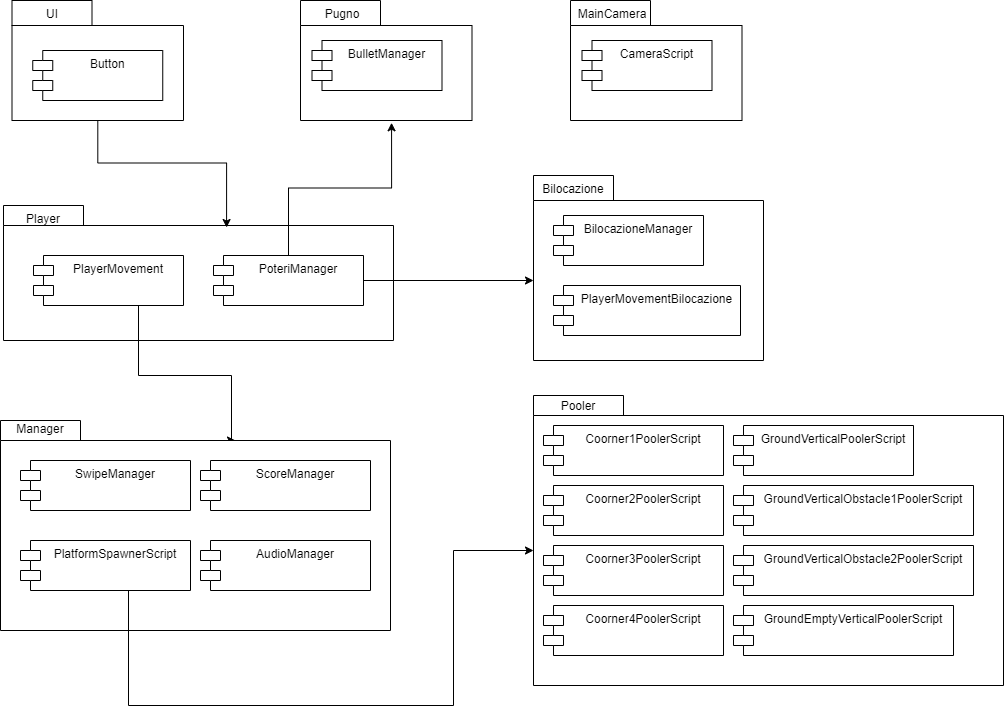

The diagram above was exported from draw.io. Its source (the exported page's mxGraphModel, read from the mxfile embedded in the PNG):
<mxGraphModel dx="2489" dy="762" grid="1" gridSize="10" guides="1" tooltips="1" connect="1" arrows="1" fold="1" page="1" pageScale="1" pageWidth="827" pageHeight="1169" math="0" shadow="0">
  <root>
    <mxCell id="WIyWlLk6GJQsqaUBKTNV-0" />
    <mxCell id="WIyWlLk6GJQsqaUBKTNV-1" parent="WIyWlLk6GJQsqaUBKTNV-0" />
    <mxCell id="6NKrDeC7ifxQgwxbEwMk-0" value="" style="shape=folder;fontStyle=1;spacingTop=10;tabWidth=90;tabHeight=20;tabPosition=left;html=1;" parent="WIyWlLk6GJQsqaUBKTNV-1" vertex="1">
      <mxGeometry x="13" y="635" width="470" height="290" as="geometry" />
    </mxCell>
    <mxCell id="6NKrDeC7ifxQgwxbEwMk-2" value="Coorner1PoolerScript" style="shape=module;align=left;spacingLeft=20;align=center;verticalAlign=top;" parent="WIyWlLk6GJQsqaUBKTNV-1" vertex="1">
      <mxGeometry x="23" y="665" width="180" height="50" as="geometry" />
    </mxCell>
    <mxCell id="6NKrDeC7ifxQgwxbEwMk-3" value="Coorner2PoolerScript" style="shape=module;align=left;spacingLeft=20;align=center;verticalAlign=top;" parent="WIyWlLk6GJQsqaUBKTNV-1" vertex="1">
      <mxGeometry x="23" y="725" width="180" height="50" as="geometry" />
    </mxCell>
    <mxCell id="6NKrDeC7ifxQgwxbEwMk-4" value="Coorner3PoolerScript" style="shape=module;align=left;spacingLeft=20;align=center;verticalAlign=top;" parent="WIyWlLk6GJQsqaUBKTNV-1" vertex="1">
      <mxGeometry x="23" y="785" width="180" height="50" as="geometry" />
    </mxCell>
    <mxCell id="6NKrDeC7ifxQgwxbEwMk-5" value="Coorner4PoolerScript" style="shape=module;align=left;spacingLeft=20;align=center;verticalAlign=top;" parent="WIyWlLk6GJQsqaUBKTNV-1" vertex="1">
      <mxGeometry x="23" y="845" width="180" height="50" as="geometry" />
    </mxCell>
    <mxCell id="6NKrDeC7ifxQgwxbEwMk-6" value="GroundVerticalPoolerScript" style="shape=module;align=left;spacingLeft=20;align=center;verticalAlign=top;" parent="WIyWlLk6GJQsqaUBKTNV-1" vertex="1">
      <mxGeometry x="213" y="665" width="180" height="50" as="geometry" />
    </mxCell>
    <mxCell id="6NKrDeC7ifxQgwxbEwMk-7" value="GroundVerticalObstacle1PoolerScript" style="shape=module;align=left;spacingLeft=20;align=center;verticalAlign=top;" parent="WIyWlLk6GJQsqaUBKTNV-1" vertex="1">
      <mxGeometry x="213" y="725" width="240" height="50" as="geometry" />
    </mxCell>
    <mxCell id="6NKrDeC7ifxQgwxbEwMk-8" value="GroundVerticalObstacle2PoolerScript" style="shape=module;align=left;spacingLeft=20;align=center;verticalAlign=top;" parent="WIyWlLk6GJQsqaUBKTNV-1" vertex="1">
      <mxGeometry x="213" y="785" width="240" height="50" as="geometry" />
    </mxCell>
    <mxCell id="6NKrDeC7ifxQgwxbEwMk-10" value="GroundEmptyVerticalPoolerScript" style="shape=module;align=left;spacingLeft=20;align=center;verticalAlign=top;" parent="WIyWlLk6GJQsqaUBKTNV-1" vertex="1">
      <mxGeometry x="213" y="845" width="220" height="50" as="geometry" />
    </mxCell>
    <mxCell id="6NKrDeC7ifxQgwxbEwMk-11" value="Pooler" style="text;html=1;strokeColor=none;fillColor=none;align=center;verticalAlign=middle;whiteSpace=wrap;rounded=0;" parent="WIyWlLk6GJQsqaUBKTNV-1" vertex="1">
      <mxGeometry x="13" y="635" width="90" height="20" as="geometry" />
    </mxCell>
    <mxCell id="6NKrDeC7ifxQgwxbEwMk-12" value="" style="shape=folder;fontStyle=1;spacingTop=10;tabWidth=80;tabHeight=25;tabPosition=left;html=1;" parent="WIyWlLk6GJQsqaUBKTNV-1" vertex="1">
      <mxGeometry x="13" y="414.99999999999994" width="230" height="185" as="geometry" />
    </mxCell>
    <mxCell id="6NKrDeC7ifxQgwxbEwMk-13" value="BilocazioneManager" style="shape=module;align=left;spacingLeft=20;align=center;verticalAlign=top;" parent="WIyWlLk6GJQsqaUBKTNV-1" vertex="1">
      <mxGeometry x="33" y="454.99999999999994" width="150" height="50" as="geometry" />
    </mxCell>
    <mxCell id="6NKrDeC7ifxQgwxbEwMk-14" value="PlayerMovementBilocazione" style="shape=module;align=left;spacingLeft=20;align=center;verticalAlign=top;" parent="WIyWlLk6GJQsqaUBKTNV-1" vertex="1">
      <mxGeometry x="33" y="525" width="187" height="50" as="geometry" />
    </mxCell>
    <mxCell id="6NKrDeC7ifxQgwxbEwMk-15" value="" style="shape=folder;fontStyle=1;spacingTop=10;tabWidth=80;tabHeight=20;tabPosition=left;html=1;" parent="WIyWlLk6GJQsqaUBKTNV-1" vertex="1">
      <mxGeometry x="-517" y="445" width="390" height="135" as="geometry" />
    </mxCell>
    <mxCell id="MB2q3te1k5Es5Vo5OhvU-14" style="edgeStyle=orthogonalEdgeStyle;rounded=0;orthogonalLoop=1;jettySize=auto;html=1;entryX=0;entryY=0;entryDx=235;entryDy=20;entryPerimeter=0;" parent="WIyWlLk6GJQsqaUBKTNV-1" source="6NKrDeC7ifxQgwxbEwMk-16" target="MB2q3te1k5Es5Vo5OhvU-2" edge="1">
      <mxGeometry relative="1" as="geometry">
        <mxPoint x="-288.8800000000001" y="595.96" as="targetPoint" />
        <Array as="points">
          <mxPoint x="-382" y="615" />
          <mxPoint x="-289" y="615" />
          <mxPoint x="-289" y="680" />
        </Array>
      </mxGeometry>
    </mxCell>
    <mxCell id="6NKrDeC7ifxQgwxbEwMk-16" value="PlayerMovement" style="shape=module;align=left;spacingLeft=20;align=center;verticalAlign=top;" parent="WIyWlLk6GJQsqaUBKTNV-1" vertex="1">
      <mxGeometry x="-487" y="494.99999999999994" width="150" height="50" as="geometry" />
    </mxCell>
    <mxCell id="6NKrDeC7ifxQgwxbEwMk-23" value="Bilocazione" style="text;html=1;strokeColor=none;fillColor=none;align=center;verticalAlign=middle;whiteSpace=wrap;rounded=0;" parent="WIyWlLk6GJQsqaUBKTNV-1" vertex="1">
      <mxGeometry x="13" y="414.99999999999994" width="80" height="25" as="geometry" />
    </mxCell>
    <mxCell id="MB2q3te1k5Es5Vo5OhvU-19" style="edgeStyle=orthogonalEdgeStyle;rounded=0;orthogonalLoop=1;jettySize=auto;html=1;entryX=0;entryY=0;entryDx=0;entryDy=105;entryPerimeter=0;" parent="WIyWlLk6GJQsqaUBKTNV-1" source="MB2q3te1k5Es5Vo5OhvU-0" target="6NKrDeC7ifxQgwxbEwMk-12" edge="1">
      <mxGeometry relative="1" as="geometry" />
    </mxCell>
    <mxCell id="MB2q3te1k5Es5Vo5OhvU-25" style="edgeStyle=orthogonalEdgeStyle;rounded=0;orthogonalLoop=1;jettySize=auto;html=1;entryX=0.531;entryY=1.019;entryDx=0;entryDy=0;entryPerimeter=0;" parent="WIyWlLk6GJQsqaUBKTNV-1" source="MB2q3te1k5Es5Vo5OhvU-0" target="MB2q3te1k5Es5Vo5OhvU-22" edge="1">
      <mxGeometry relative="1" as="geometry" />
    </mxCell>
    <mxCell id="MB2q3te1k5Es5Vo5OhvU-0" value="PoteriManager" style="shape=module;align=left;spacingLeft=20;align=center;verticalAlign=top;" parent="WIyWlLk6GJQsqaUBKTNV-1" vertex="1">
      <mxGeometry x="-307" y="494.99999999999994" width="150" height="50" as="geometry" />
    </mxCell>
    <mxCell id="MB2q3te1k5Es5Vo5OhvU-1" value="Player" style="text;html=1;strokeColor=none;fillColor=none;align=center;verticalAlign=middle;whiteSpace=wrap;rounded=0;" parent="WIyWlLk6GJQsqaUBKTNV-1" vertex="1">
      <mxGeometry x="-517" y="444.99999999999994" width="80" height="25" as="geometry" />
    </mxCell>
    <mxCell id="MB2q3te1k5Es5Vo5OhvU-2" value="" style="shape=folder;fontStyle=1;spacingTop=10;tabWidth=80;tabHeight=20;tabPosition=left;html=1;" parent="WIyWlLk6GJQsqaUBKTNV-1" vertex="1">
      <mxGeometry x="-520" y="660" width="390" height="210" as="geometry" />
    </mxCell>
    <mxCell id="6NKrDeC7ifxQgwxbEwMk-18" value="PlatformSpawnerScript" style="shape=module;align=left;spacingLeft=20;align=center;verticalAlign=top;" parent="WIyWlLk6GJQsqaUBKTNV-1" vertex="1">
      <mxGeometry x="-500" y="780" width="170" height="50" as="geometry" />
    </mxCell>
    <mxCell id="MB2q3te1k5Es5Vo5OhvU-4" value="Manager" style="text;html=1;strokeColor=none;fillColor=none;align=center;verticalAlign=middle;whiteSpace=wrap;rounded=0;" parent="WIyWlLk6GJQsqaUBKTNV-1" vertex="1">
      <mxGeometry x="-520" y="650" width="80" height="35" as="geometry" />
    </mxCell>
    <mxCell id="MB2q3te1k5Es5Vo5OhvU-6" value="SwipeManager" style="shape=module;align=left;spacingLeft=20;align=center;verticalAlign=top;" parent="WIyWlLk6GJQsqaUBKTNV-1" vertex="1">
      <mxGeometry x="-500" y="700" width="170" height="50" as="geometry" />
    </mxCell>
    <mxCell id="MB2q3te1k5Es5Vo5OhvU-7" value="ScoreManager" style="shape=module;align=left;spacingLeft=20;align=center;verticalAlign=top;" parent="WIyWlLk6GJQsqaUBKTNV-1" vertex="1">
      <mxGeometry x="-320" y="700" width="170" height="50" as="geometry" />
    </mxCell>
    <mxCell id="MB2q3te1k5Es5Vo5OhvU-8" value="AudioManager" style="shape=module;align=left;spacingLeft=20;align=center;verticalAlign=top;" parent="WIyWlLk6GJQsqaUBKTNV-1" vertex="1">
      <mxGeometry x="-320" y="780" width="170" height="50" as="geometry" />
    </mxCell>
    <mxCell id="6NKrDeC7ifxQgwxbEwMk-22" style="edgeStyle=orthogonalEdgeStyle;rounded=0;orthogonalLoop=1;jettySize=auto;html=1;entryX=0;entryY=0;entryDx=0;entryDy=155;entryPerimeter=0;" parent="WIyWlLk6GJQsqaUBKTNV-1" source="6NKrDeC7ifxQgwxbEwMk-18" target="6NKrDeC7ifxQgwxbEwMk-0" edge="1">
      <mxGeometry relative="1" as="geometry">
        <Array as="points">
          <mxPoint x="-392" y="945" />
          <mxPoint x="-67" y="945" />
          <mxPoint x="-67" y="790" />
        </Array>
      </mxGeometry>
    </mxCell>
    <mxCell id="MB2q3te1k5Es5Vo5OhvU-11" value="" style="shape=folder;fontStyle=1;spacingTop=10;tabWidth=80;tabHeight=25;tabPosition=left;html=1;" parent="WIyWlLk6GJQsqaUBKTNV-1" vertex="1">
      <mxGeometry x="50" y="240" width="171.5" height="120" as="geometry" />
    </mxCell>
    <mxCell id="MB2q3te1k5Es5Vo5OhvU-12" value="MainCamera" style="text;html=1;strokeColor=none;fillColor=none;align=center;verticalAlign=middle;whiteSpace=wrap;rounded=0;" parent="WIyWlLk6GJQsqaUBKTNV-1" vertex="1">
      <mxGeometry x="51.5" y="240" width="80" height="25" as="geometry" />
    </mxCell>
    <mxCell id="MB2q3te1k5Es5Vo5OhvU-13" value="CameraScript" style="shape=module;align=left;spacingLeft=20;align=center;verticalAlign=top;" parent="WIyWlLk6GJQsqaUBKTNV-1" vertex="1">
      <mxGeometry x="61.5" y="280" width="130" height="50" as="geometry" />
    </mxCell>
    <mxCell id="MB2q3te1k5Es5Vo5OhvU-20" style="edgeStyle=orthogonalEdgeStyle;rounded=0;orthogonalLoop=1;jettySize=auto;html=1;entryX=0.572;entryY=0.163;entryDx=0;entryDy=0;entryPerimeter=0;" parent="WIyWlLk6GJQsqaUBKTNV-1" source="MB2q3te1k5Es5Vo5OhvU-15" target="6NKrDeC7ifxQgwxbEwMk-15" edge="1">
      <mxGeometry relative="1" as="geometry" />
    </mxCell>
    <mxCell id="MB2q3te1k5Es5Vo5OhvU-15" value="" style="shape=folder;fontStyle=1;spacingTop=10;tabWidth=80;tabHeight=25;tabPosition=left;html=1;" parent="WIyWlLk6GJQsqaUBKTNV-1" vertex="1">
      <mxGeometry x="-508.5" y="240" width="171.5" height="120" as="geometry" />
    </mxCell>
    <mxCell id="MB2q3te1k5Es5Vo5OhvU-17" value="UI" style="text;html=1;strokeColor=none;fillColor=none;align=center;verticalAlign=middle;whiteSpace=wrap;rounded=0;" parent="WIyWlLk6GJQsqaUBKTNV-1" vertex="1">
      <mxGeometry x="-508.5" y="240" width="80" height="25" as="geometry" />
    </mxCell>
    <mxCell id="MB2q3te1k5Es5Vo5OhvU-18" value="Button" style="shape=module;align=left;spacingLeft=20;align=center;verticalAlign=top;" parent="WIyWlLk6GJQsqaUBKTNV-1" vertex="1">
      <mxGeometry x="-487.75" y="290" width="130" height="50" as="geometry" />
    </mxCell>
    <mxCell id="MB2q3te1k5Es5Vo5OhvU-22" value="" style="shape=folder;fontStyle=1;spacingTop=10;tabWidth=80;tabHeight=25;tabPosition=left;html=1;" parent="WIyWlLk6GJQsqaUBKTNV-1" vertex="1">
      <mxGeometry x="-220" y="240" width="171.5" height="120" as="geometry" />
    </mxCell>
    <mxCell id="MB2q3te1k5Es5Vo5OhvU-23" value="Pugno" style="text;html=1;strokeColor=none;fillColor=none;align=center;verticalAlign=middle;whiteSpace=wrap;rounded=0;" parent="WIyWlLk6GJQsqaUBKTNV-1" vertex="1">
      <mxGeometry x="-218.5" y="240" width="80" height="25" as="geometry" />
    </mxCell>
    <mxCell id="MB2q3te1k5Es5Vo5OhvU-24" value="BulletManager" style="shape=module;align=left;spacingLeft=20;align=center;verticalAlign=top;" parent="WIyWlLk6GJQsqaUBKTNV-1" vertex="1">
      <mxGeometry x="-208.5" y="280" width="130" height="50" as="geometry" />
    </mxCell>
  </root>
</mxGraphModel>